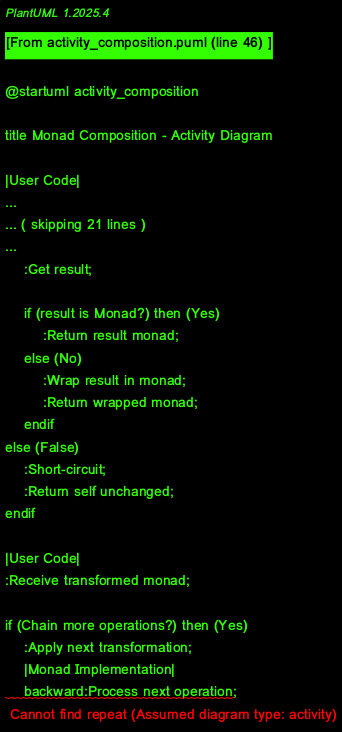

The diagram above was rendered by PlantUML. Its source (embedded in the PNG):
@startuml activity_composition

title Monad Composition - Activity Diagram

|User Code|
start

:Create initial monad;
note right
    e.g., Some(5)
    or Try.of(lambda: get_data())
end note

:Apply map() transformation;

|Monad Implementation|
:Wrap function in monad constructor;
note right
    wrapped(x) = self.of(func(x))
end note

:Call flat_map(wrapped);

if (is biased?) then (True)
    :Extract value;
    :Apply function to value;
    :Get result;
    
    if (result is Monad?) then (Yes)
        :Return result monad;
    else (No)
        :Wrap result in monad;
        :Return wrapped monad;
    endif
else (False)
    :Short-circuit;
    :Return self unchanged;
endif

|User Code|
:Receive transformed monad;

if (Chain more operations?) then (Yes)
    :Apply next transformation;
    |Monad Implementation|
    backward:Process next operation;
else (No)
    :Extract final value;
    
    if (Extract safely?) then (get_or_else)
        :Provide default value;
        :Return value or default;
        stop
    else (get)
        if (is biased?) then (True)
            :Return value;
            stop
        else (False)
            :Raise TypeError;
            stop
        endif
    endif
endif

@enduml